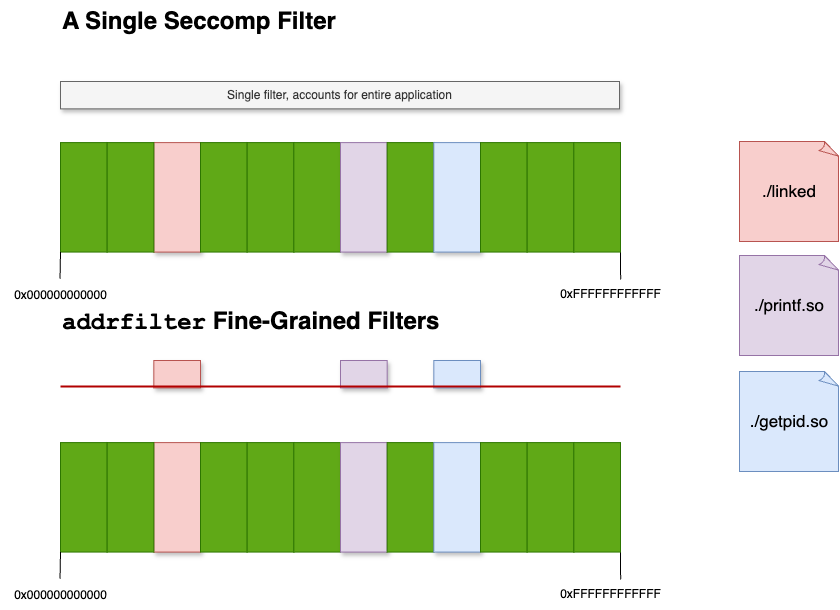

The diagram above was exported from draw.io. Its source (the exported page's mxGraphModel, read from the mxfile embedded in the PNG):
<mxGraphModel dx="1234" dy="917" grid="1" gridSize="10" guides="1" tooltips="1" connect="1" arrows="1" fold="1" page="1" pageScale="1" pageWidth="1169" pageHeight="827" math="0" shadow="0">
  <root>
    <mxCell id="0" />
    <mxCell id="1" parent="0" />
    <mxCell id="Z1luwOqgJpf1QfRJgD0q-25" value="0x000000000000" style="text;html=1;align=center;verticalAlign=middle;resizable=0;points=[];autosize=1;strokeColor=none;fillColor=none;" vertex="1" parent="1">
      <mxGeometry x="61" y="639" width="120" height="30" as="geometry" />
    </mxCell>
    <mxCell id="Z1luwOqgJpf1QfRJgD0q-2" value="" style="rounded=0;whiteSpace=wrap;html=1;fillColor=#f8cecc;strokeColor=#b85450;shadow=1;" vertex="1" parent="1">
      <mxGeometry x="214.33333333333334" y="501.1052631578948" width="46.66666666666667" height="109.47368421052632" as="geometry" />
    </mxCell>
    <mxCell id="Z1luwOqgJpf1QfRJgD0q-3" value="" style="rounded=0;whiteSpace=wrap;html=1;fillColor=#60a917;fontColor=#ffffff;strokeColor=#2D7600;" vertex="1" parent="1">
      <mxGeometry x="261" y="501.1052631578948" width="46.66666666666667" height="109.47368421052632" as="geometry" />
    </mxCell>
    <mxCell id="Z1luwOqgJpf1QfRJgD0q-4" value="" style="rounded=0;whiteSpace=wrap;html=1;fillColor=#60a917;fontColor=#ffffff;strokeColor=#2D7600;" vertex="1" parent="1">
      <mxGeometry x="307.6666666666667" y="501.1052631578948" width="46.66666666666667" height="109.47368421052632" as="geometry" />
    </mxCell>
    <mxCell id="Z1luwOqgJpf1QfRJgD0q-9" value="" style="rounded=0;whiteSpace=wrap;html=1;fillColor=#60a917;strokeColor=#2D7600;shadow=0;fontColor=#ffffff;" vertex="1" parent="1">
      <mxGeometry x="354.33333333333337" y="501.1052631578948" width="46.66666666666667" height="109.47368421052632" as="geometry" />
    </mxCell>
    <mxCell id="Z1luwOqgJpf1QfRJgD0q-10" value="" style="rounded=0;whiteSpace=wrap;html=1;fillColor=#e1d5e7;strokeColor=#9673a6;shadow=1;" vertex="1" parent="1">
      <mxGeometry x="401" y="501.1052631578948" width="46.66666666666667" height="109.47368421052632" as="geometry" />
    </mxCell>
    <mxCell id="Z1luwOqgJpf1QfRJgD0q-11" value="" style="rounded=0;whiteSpace=wrap;html=1;fillColor=#60a917;fontColor=#ffffff;strokeColor=#2D7600;" vertex="1" parent="1">
      <mxGeometry x="447.6666666666667" y="501.1052631578948" width="46.66666666666667" height="109.47368421052632" as="geometry" />
    </mxCell>
    <mxCell id="Z1luwOqgJpf1QfRJgD0q-12" value="" style="rounded=0;whiteSpace=wrap;html=1;fillColor=#dae8fc;strokeColor=#6c8ebf;shadow=1;" vertex="1" parent="1">
      <mxGeometry x="494.33333333333337" y="501.1052631578948" width="46.66666666666667" height="109.47368421052632" as="geometry" />
    </mxCell>
    <mxCell id="Z1luwOqgJpf1QfRJgD0q-13" value="" style="rounded=0;whiteSpace=wrap;html=1;fillColor=#60a917;fontColor=#ffffff;strokeColor=#2D7600;" vertex="1" parent="1">
      <mxGeometry x="541" y="501.1052631578948" width="46.66666666666667" height="109.47368421052632" as="geometry" />
    </mxCell>
    <mxCell id="Z1luwOqgJpf1QfRJgD0q-14" value="" style="rounded=0;whiteSpace=wrap;html=1;fillColor=#60a917;strokeColor=#2D7600;fontColor=#ffffff;" vertex="1" parent="1">
      <mxGeometry x="587.6666666666667" y="501.1052631578948" width="46.66666666666667" height="109.47368421052632" as="geometry" />
    </mxCell>
    <mxCell id="Z1luwOqgJpf1QfRJgD0q-15" style="edgeStyle=orthogonalEdgeStyle;rounded=0;orthogonalLoop=1;jettySize=auto;html=1;exitX=1;exitY=1;exitDx=0;exitDy=0;endArrow=none;startFill=0;" edge="1" parent="1" source="Z1luwOqgJpf1QfRJgD0q-16">
      <mxGeometry relative="1" as="geometry">
        <mxPoint x="681.1505376344085" y="637.9473684210528" as="targetPoint" />
      </mxGeometry>
    </mxCell>
    <mxCell id="Z1luwOqgJpf1QfRJgD0q-16" value="" style="rounded=0;whiteSpace=wrap;html=1;fillColor=#60a917;fontColor=#ffffff;strokeColor=#2D7600;" vertex="1" parent="1">
      <mxGeometry x="634.3333333333334" y="501.1052631578948" width="46.66666666666667" height="109.47368421052632" as="geometry" />
    </mxCell>
    <mxCell id="Z1luwOqgJpf1QfRJgD0q-17" value="" style="rounded=0;whiteSpace=wrap;html=1;fillColor=#60a917;strokeColor=#2D7600;fontColor=#ffffff;" vertex="1" parent="1">
      <mxGeometry x="121" y="501.1052631578948" width="46.66666666666667" height="109.47368421052632" as="geometry" />
    </mxCell>
    <mxCell id="Z1luwOqgJpf1QfRJgD0q-18" value="" style="rounded=0;whiteSpace=wrap;html=1;fillColor=#60a917;fontColor=#ffffff;strokeColor=#2D7600;" vertex="1" parent="1">
      <mxGeometry x="167.66666666666669" y="501.1052631578948" width="46.66666666666667" height="109.47368421052632" as="geometry" />
    </mxCell>
    <mxCell id="Z1luwOqgJpf1QfRJgD0q-20" value="" style="whiteSpace=wrap;html=1;fillColor=#f8cecc;strokeColor=#b85450;shadow=1;" vertex="1" parent="1">
      <mxGeometry x="214.33333333333334" y="419" width="46.66666666666667" height="27.36842105263158" as="geometry" />
    </mxCell>
    <mxCell id="Z1luwOqgJpf1QfRJgD0q-22" value="" style="whiteSpace=wrap;html=1;fillColor=#e1d5e7;strokeColor=#9673a6;shadow=1;" vertex="1" parent="1">
      <mxGeometry x="401" y="419" width="46.67" height="27.37" as="geometry" />
    </mxCell>
    <mxCell id="Z1luwOqgJpf1QfRJgD0q-23" value="" style="whiteSpace=wrap;html=1;fillColor=#dae8fc;strokeColor=#6c8ebf;shadow=1;" vertex="1" parent="1">
      <mxGeometry x="494.33333333333337" y="419" width="46.66666666666667" height="27.36842105263158" as="geometry" />
    </mxCell>
    <mxCell id="Z1luwOqgJpf1QfRJgD0q-26" style="edgeStyle=orthogonalEdgeStyle;rounded=0;orthogonalLoop=1;jettySize=auto;html=1;exitX=0;exitY=1;exitDx=0;exitDy=0;entryX=0.496;entryY=-0.056;entryDx=0;entryDy=0;entryPerimeter=0;endArrow=none;startFill=0;" edge="1" parent="1" source="Z1luwOqgJpf1QfRJgD0q-17" target="Z1luwOqgJpf1QfRJgD0q-25">
      <mxGeometry relative="1" as="geometry" />
    </mxCell>
    <mxCell id="Z1luwOqgJpf1QfRJgD0q-27" value="0xFFFFFFFFFFFF" style="text;html=1;align=center;verticalAlign=middle;resizable=0;points=[];autosize=1;strokeColor=none;fillColor=none;" vertex="1" parent="1">
      <mxGeometry x="611" y="637.9473684210526" width="120" height="30" as="geometry" />
    </mxCell>
    <mxCell id="Z1luwOqgJpf1QfRJgD0q-60" value="&lt;font style=&quot;font-size: 17px;&quot;&gt;./getpid.so&lt;/font&gt;" style="whiteSpace=wrap;html=1;shape=mxgraph.basic.document;fillColor=#dae8fc;strokeColor=#6c8ebf;" vertex="1" parent="1">
      <mxGeometry x="800" y="430.00000000000006" width="100" height="100" as="geometry" />
    </mxCell>
    <mxCell id="Z1luwOqgJpf1QfRJgD0q-61" value="&lt;font style=&quot;font-size: 17px;&quot;&gt;./printf.so&lt;/font&gt;" style="whiteSpace=wrap;html=1;shape=mxgraph.basic.document;fillColor=#e1d5e7;strokeColor=#9673a6;" vertex="1" parent="1">
      <mxGeometry x="800" y="314" width="100" height="100" as="geometry" />
    </mxCell>
    <mxCell id="Z1luwOqgJpf1QfRJgD0q-62" value="&lt;font style=&quot;font-size: 17px;&quot;&gt;./linked&lt;/font&gt;" style="whiteSpace=wrap;html=1;shape=mxgraph.basic.document;fillColor=#f8cecc;strokeColor=#b85450;" vertex="1" parent="1">
      <mxGeometry x="800" y="200" width="100" height="100" as="geometry" />
    </mxCell>
    <mxCell id="Z1luwOqgJpf1QfRJgD0q-84" value="&lt;h1 style=&quot;margin-top: 0px;&quot;&gt;A Single Seccomp Filter&lt;/h1&gt;" style="text;html=1;whiteSpace=wrap;overflow=hidden;rounded=0;" vertex="1" parent="1">
      <mxGeometry x="121" y="59" width="630" height="40" as="geometry" />
    </mxCell>
    <mxCell id="Z1luwOqgJpf1QfRJgD0q-85" value="0x000000000000" style="text;html=1;align=center;verticalAlign=middle;resizable=0;points=[];autosize=1;strokeColor=none;fillColor=none;" vertex="1" parent="1">
      <mxGeometry x="61" y="339" width="120" height="30" as="geometry" />
    </mxCell>
    <mxCell id="Z1luwOqgJpf1QfRJgD0q-86" value="" style="rounded=0;whiteSpace=wrap;html=1;fillColor=#f8cecc;strokeColor=#b85450;shadow=1;" vertex="1" parent="1">
      <mxGeometry x="214.33333333333334" y="201.10526315789474" width="46.66666666666667" height="109.47368421052632" as="geometry" />
    </mxCell>
    <mxCell id="Z1luwOqgJpf1QfRJgD0q-87" value="" style="rounded=0;whiteSpace=wrap;html=1;fillColor=#60a917;fontColor=#ffffff;strokeColor=#2D7600;" vertex="1" parent="1">
      <mxGeometry x="261" y="201.10526315789474" width="46.66666666666667" height="109.47368421052632" as="geometry" />
    </mxCell>
    <mxCell id="Z1luwOqgJpf1QfRJgD0q-88" value="" style="rounded=0;whiteSpace=wrap;html=1;fillColor=#60a917;fontColor=#ffffff;strokeColor=#2D7600;" vertex="1" parent="1">
      <mxGeometry x="307.6666666666667" y="201.10526315789474" width="46.66666666666667" height="109.47368421052632" as="geometry" />
    </mxCell>
    <mxCell id="Z1luwOqgJpf1QfRJgD0q-89" value="" style="rounded=0;whiteSpace=wrap;html=1;fillColor=#60a917;strokeColor=#2D7600;shadow=0;fontColor=#ffffff;" vertex="1" parent="1">
      <mxGeometry x="354.33333333333337" y="201.10526315789474" width="46.66666666666667" height="109.47368421052632" as="geometry" />
    </mxCell>
    <mxCell id="Z1luwOqgJpf1QfRJgD0q-90" value="" style="rounded=0;whiteSpace=wrap;html=1;fillColor=#e1d5e7;strokeColor=#9673a6;shadow=1;" vertex="1" parent="1">
      <mxGeometry x="401" y="201.10526315789474" width="46.66666666666667" height="109.47368421052632" as="geometry" />
    </mxCell>
    <mxCell id="Z1luwOqgJpf1QfRJgD0q-91" value="" style="rounded=0;whiteSpace=wrap;html=1;fillColor=#60a917;fontColor=#ffffff;strokeColor=#2D7600;" vertex="1" parent="1">
      <mxGeometry x="447.6666666666667" y="201.10526315789474" width="46.66666666666667" height="109.47368421052632" as="geometry" />
    </mxCell>
    <mxCell id="Z1luwOqgJpf1QfRJgD0q-92" value="" style="rounded=0;whiteSpace=wrap;html=1;fillColor=#dae8fc;strokeColor=#6c8ebf;shadow=1;" vertex="1" parent="1">
      <mxGeometry x="494.33333333333337" y="201.10526315789474" width="46.66666666666667" height="109.47368421052632" as="geometry" />
    </mxCell>
    <mxCell id="Z1luwOqgJpf1QfRJgD0q-93" value="" style="rounded=0;whiteSpace=wrap;html=1;fillColor=#60a917;fontColor=#ffffff;strokeColor=#2D7600;" vertex="1" parent="1">
      <mxGeometry x="541" y="201.10526315789474" width="46.66666666666667" height="109.47368421052632" as="geometry" />
    </mxCell>
    <mxCell id="Z1luwOqgJpf1QfRJgD0q-94" value="" style="rounded=0;whiteSpace=wrap;html=1;fillColor=#60a917;strokeColor=#2D7600;fontColor=#ffffff;" vertex="1" parent="1">
      <mxGeometry x="587.6666666666667" y="201.10526315789474" width="46.66666666666667" height="109.47368421052632" as="geometry" />
    </mxCell>
    <mxCell id="Z1luwOqgJpf1QfRJgD0q-95" style="edgeStyle=orthogonalEdgeStyle;rounded=0;orthogonalLoop=1;jettySize=auto;html=1;exitX=1;exitY=1;exitDx=0;exitDy=0;endArrow=none;startFill=0;" edge="1" parent="1" source="Z1luwOqgJpf1QfRJgD0q-96">
      <mxGeometry relative="1" as="geometry">
        <mxPoint x="681.1505376344085" y="337.94736842105283" as="targetPoint" />
      </mxGeometry>
    </mxCell>
    <mxCell id="Z1luwOqgJpf1QfRJgD0q-96" value="" style="rounded=0;whiteSpace=wrap;html=1;fillColor=#60a917;fontColor=#ffffff;strokeColor=#2D7600;" vertex="1" parent="1">
      <mxGeometry x="634.3333333333334" y="201.10526315789474" width="46.66666666666667" height="109.47368421052632" as="geometry" />
    </mxCell>
    <mxCell id="Z1luwOqgJpf1QfRJgD0q-97" value="" style="rounded=0;whiteSpace=wrap;html=1;fillColor=#60a917;strokeColor=#2D7600;fontColor=#ffffff;" vertex="1" parent="1">
      <mxGeometry x="121" y="201.10526315789474" width="46.66666666666667" height="109.47368421052632" as="geometry" />
    </mxCell>
    <mxCell id="Z1luwOqgJpf1QfRJgD0q-98" value="" style="rounded=0;whiteSpace=wrap;html=1;fillColor=#60a917;fontColor=#ffffff;strokeColor=#2D7600;" vertex="1" parent="1">
      <mxGeometry x="167.66666666666669" y="201.10526315789474" width="46.66666666666667" height="109.47368421052632" as="geometry" />
    </mxCell>
    <mxCell id="Z1luwOqgJpf1QfRJgD0q-103" style="edgeStyle=orthogonalEdgeStyle;rounded=0;orthogonalLoop=1;jettySize=auto;html=1;exitX=0;exitY=1;exitDx=0;exitDy=0;entryX=0.496;entryY=-0.056;entryDx=0;entryDy=0;entryPerimeter=0;endArrow=none;startFill=0;" edge="1" parent="1" source="Z1luwOqgJpf1QfRJgD0q-97" target="Z1luwOqgJpf1QfRJgD0q-85">
      <mxGeometry relative="1" as="geometry" />
    </mxCell>
    <mxCell id="Z1luwOqgJpf1QfRJgD0q-104" value="0xFFFFFFFFFFFF" style="text;html=1;align=center;verticalAlign=middle;resizable=0;points=[];autosize=1;strokeColor=none;fillColor=none;" vertex="1" parent="1">
      <mxGeometry x="611" y="337.9473684210526" width="120" height="30" as="geometry" />
    </mxCell>
    <mxCell id="Z1luwOqgJpf1QfRJgD0q-107" value="Single filter, accounts for entire application" style="whiteSpace=wrap;html=1;fillColor=#f5f5f5;strokeColor=#666666;shadow=1;fontColor=#333333;" vertex="1" parent="1">
      <mxGeometry x="121" y="140" width="559" height="27.37" as="geometry" />
    </mxCell>
    <mxCell id="Z1luwOqgJpf1QfRJgD0q-108" value="" style="group" vertex="1" connectable="0" parent="1">
      <mxGeometry x="121" y="359" width="630" height="86" as="geometry" />
    </mxCell>
    <mxCell id="Z1luwOqgJpf1QfRJgD0q-24" value="&lt;h1 style=&quot;margin-top: 0px;&quot;&gt;&lt;font face=&quot;Courier New&quot;&gt;addrfilter&lt;/font&gt; Fine-Grained Filters&lt;/h1&gt;" style="text;html=1;whiteSpace=wrap;overflow=hidden;rounded=0;" vertex="1" parent="Z1luwOqgJpf1QfRJgD0q-108">
      <mxGeometry width="630" height="40" as="geometry" />
    </mxCell>
    <mxCell id="Z1luwOqgJpf1QfRJgD0q-19" value="" style="endArrow=none;html=1;rounded=0;fillColor=#e51400;strokeColor=#B20000;strokeWidth=2;" edge="1" parent="Z1luwOqgJpf1QfRJgD0q-108">
      <mxGeometry width="50" height="50" relative="1" as="geometry">
        <mxPoint y="85.9315789473684" as="sourcePoint" />
        <mxPoint x="560" y="86" as="targetPoint" />
      </mxGeometry>
    </mxCell>
  </root>
</mxGraphModel>